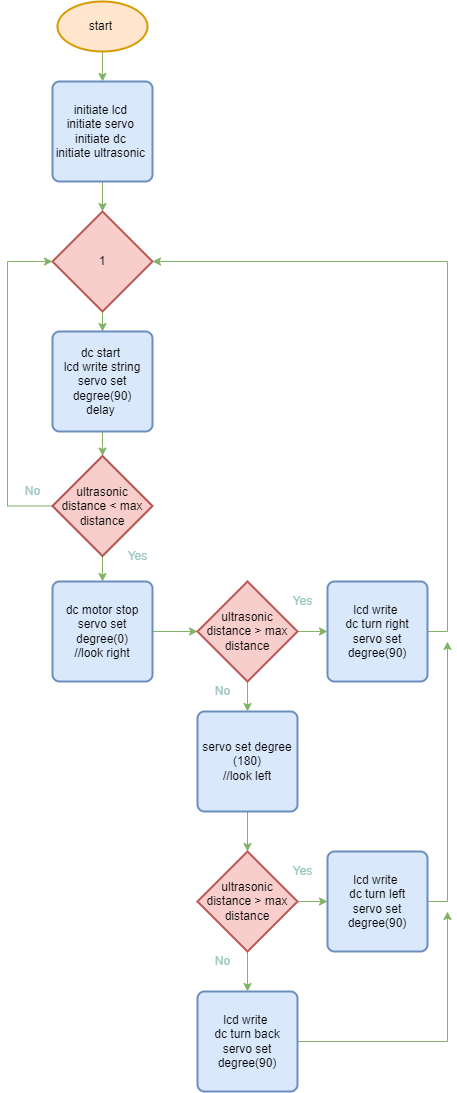

The diagram above was exported from draw.io. Its source (the exported page's mxGraphModel, read from the mxfile embedded in the PNG):
<mxGraphModel dx="1303" dy="727" grid="1" gridSize="10" guides="1" tooltips="1" connect="1" arrows="1" fold="1" page="1" pageScale="1" pageWidth="827" pageHeight="1169" math="0" shadow="0">
  <root>
    <mxCell id="0" />
    <mxCell id="1" parent="0" />
    <mxCell id="-fQ3TMSocbzJK8ZuSAXa-2" style="edgeStyle=orthogonalEdgeStyle;rounded=0;orthogonalLoop=1;jettySize=auto;html=1;fillColor=#d5e8d4;strokeColor=#82b366;" edge="1" parent="1" source="-fQ3TMSocbzJK8ZuSAXa-1" target="-fQ3TMSocbzJK8ZuSAXa-3">
      <mxGeometry relative="1" as="geometry">
        <mxPoint x="405" y="120" as="targetPoint" />
      </mxGeometry>
    </mxCell>
    <mxCell id="-fQ3TMSocbzJK8ZuSAXa-1" value="start&amp;nbsp;" style="strokeWidth=2;html=1;shape=mxgraph.flowchart.start_1;whiteSpace=wrap;fillColor=#ffe6cc;strokeColor=#d79b00;" vertex="1" parent="1">
      <mxGeometry x="360" y="30" width="90" height="50" as="geometry" />
    </mxCell>
    <mxCell id="-fQ3TMSocbzJK8ZuSAXa-4" style="edgeStyle=orthogonalEdgeStyle;rounded=0;orthogonalLoop=1;jettySize=auto;html=1;fillColor=#d5e8d4;strokeColor=#82b366;" edge="1" parent="1" source="-fQ3TMSocbzJK8ZuSAXa-3" target="-fQ3TMSocbzJK8ZuSAXa-5">
      <mxGeometry relative="1" as="geometry">
        <mxPoint x="405" y="260" as="targetPoint" />
      </mxGeometry>
    </mxCell>
    <mxCell id="-fQ3TMSocbzJK8ZuSAXa-3" value="initiate lcd&amp;nbsp;&lt;br&gt;initiate servo&amp;nbsp;&lt;br&gt;initiate dc&amp;nbsp;&lt;br&gt;initiate ultrasonic&amp;nbsp;" style="rounded=1;whiteSpace=wrap;html=1;absoluteArcSize=1;arcSize=14;strokeWidth=2;fillColor=#dae8fc;strokeColor=#6c8ebf;" vertex="1" parent="1">
      <mxGeometry x="355" y="110" width="100" height="100" as="geometry" />
    </mxCell>
    <mxCell id="-fQ3TMSocbzJK8ZuSAXa-9" style="edgeStyle=orthogonalEdgeStyle;rounded=0;orthogonalLoop=1;jettySize=auto;html=1;fillColor=#d5e8d4;strokeColor=#82b366;" edge="1" parent="1" source="-fQ3TMSocbzJK8ZuSAXa-5" target="-fQ3TMSocbzJK8ZuSAXa-10">
      <mxGeometry relative="1" as="geometry">
        <mxPoint x="405" y="410" as="targetPoint" />
      </mxGeometry>
    </mxCell>
    <mxCell id="-fQ3TMSocbzJK8ZuSAXa-5" value="1" style="strokeWidth=2;html=1;shape=mxgraph.flowchart.decision;whiteSpace=wrap;fillColor=#f8cecc;strokeColor=#b85450;" vertex="1" parent="1">
      <mxGeometry x="355" y="240" width="100" height="100" as="geometry" />
    </mxCell>
    <mxCell id="-fQ3TMSocbzJK8ZuSAXa-11" style="edgeStyle=orthogonalEdgeStyle;rounded=0;orthogonalLoop=1;jettySize=auto;html=1;fillColor=#d5e8d4;strokeColor=#82b366;" edge="1" parent="1" source="-fQ3TMSocbzJK8ZuSAXa-10" target="-fQ3TMSocbzJK8ZuSAXa-12">
      <mxGeometry relative="1" as="geometry">
        <mxPoint x="405" y="510" as="targetPoint" />
      </mxGeometry>
    </mxCell>
    <mxCell id="-fQ3TMSocbzJK8ZuSAXa-10" value="dc start&amp;nbsp;&lt;br&gt;lcd write string&lt;br&gt;servo set degree(90)&lt;br&gt;delay&amp;nbsp;" style="rounded=1;whiteSpace=wrap;html=1;absoluteArcSize=1;arcSize=14;strokeWidth=2;fillColor=#dae8fc;strokeColor=#6c8ebf;" vertex="1" parent="1">
      <mxGeometry x="355" y="360" width="100" height="100" as="geometry" />
    </mxCell>
    <mxCell id="-fQ3TMSocbzJK8ZuSAXa-13" style="edgeStyle=orthogonalEdgeStyle;rounded=0;orthogonalLoop=1;jettySize=auto;html=1;fillColor=#d5e8d4;strokeColor=#82b366;" edge="1" parent="1" source="-fQ3TMSocbzJK8ZuSAXa-12" target="-fQ3TMSocbzJK8ZuSAXa-14">
      <mxGeometry relative="1" as="geometry">
        <mxPoint x="405" y="640" as="targetPoint" />
      </mxGeometry>
    </mxCell>
    <mxCell id="-fQ3TMSocbzJK8ZuSAXa-31" style="rounded=0;orthogonalLoop=1;jettySize=auto;html=1;edgeStyle=elbowEdgeStyle;entryX=0;entryY=0.5;entryDx=0;entryDy=0;entryPerimeter=0;exitX=0;exitY=0.5;exitDx=0;exitDy=0;exitPerimeter=0;fillColor=#d5e8d4;strokeColor=#82b366;" edge="1" parent="1" source="-fQ3TMSocbzJK8ZuSAXa-12" target="-fQ3TMSocbzJK8ZuSAXa-5">
      <mxGeometry relative="1" as="geometry">
        <mxPoint x="290" y="310" as="targetPoint" />
        <mxPoint x="320" y="570" as="sourcePoint" />
        <Array as="points">
          <mxPoint x="310" y="420" />
          <mxPoint x="270" y="430" />
        </Array>
      </mxGeometry>
    </mxCell>
    <mxCell id="-fQ3TMSocbzJK8ZuSAXa-12" value="ultrasonic distance &amp;lt; max distance" style="strokeWidth=2;html=1;shape=mxgraph.flowchart.decision;whiteSpace=wrap;fillColor=#f8cecc;strokeColor=#b85450;" vertex="1" parent="1">
      <mxGeometry x="355" y="484.5" width="100" height="100" as="geometry" />
    </mxCell>
    <mxCell id="-fQ3TMSocbzJK8ZuSAXa-15" style="edgeStyle=orthogonalEdgeStyle;rounded=0;orthogonalLoop=1;jettySize=auto;html=1;fillColor=#d5e8d4;strokeColor=#82b366;" edge="1" parent="1" source="-fQ3TMSocbzJK8ZuSAXa-14" target="-fQ3TMSocbzJK8ZuSAXa-16">
      <mxGeometry relative="1" as="geometry">
        <mxPoint x="530" y="660" as="targetPoint" />
      </mxGeometry>
    </mxCell>
    <mxCell id="-fQ3TMSocbzJK8ZuSAXa-14" value="dc motor stop&lt;br&gt;servo set degree(0)&lt;br&gt;//look right" style="rounded=1;whiteSpace=wrap;html=1;absoluteArcSize=1;arcSize=14;strokeWidth=2;fillColor=#dae8fc;strokeColor=#6c8ebf;" vertex="1" parent="1">
      <mxGeometry x="355" y="610" width="100" height="100" as="geometry" />
    </mxCell>
    <mxCell id="-fQ3TMSocbzJK8ZuSAXa-17" style="edgeStyle=orthogonalEdgeStyle;rounded=0;orthogonalLoop=1;jettySize=auto;html=1;fillColor=#d5e8d4;strokeColor=#82b366;" edge="1" parent="1" source="-fQ3TMSocbzJK8ZuSAXa-16" target="-fQ3TMSocbzJK8ZuSAXa-18">
      <mxGeometry relative="1" as="geometry">
        <mxPoint x="670" y="660" as="targetPoint" />
      </mxGeometry>
    </mxCell>
    <mxCell id="-fQ3TMSocbzJK8ZuSAXa-19" style="edgeStyle=orthogonalEdgeStyle;rounded=0;orthogonalLoop=1;jettySize=auto;html=1;fillColor=#d5e8d4;strokeColor=#82b366;" edge="1" parent="1" source="-fQ3TMSocbzJK8ZuSAXa-16" target="-fQ3TMSocbzJK8ZuSAXa-20">
      <mxGeometry relative="1" as="geometry">
        <mxPoint x="550" y="770" as="targetPoint" />
      </mxGeometry>
    </mxCell>
    <mxCell id="-fQ3TMSocbzJK8ZuSAXa-16" value="ultrasonic distance &amp;gt; max distance" style="strokeWidth=2;html=1;shape=mxgraph.flowchart.decision;whiteSpace=wrap;fillColor=#f8cecc;strokeColor=#b85450;" vertex="1" parent="1">
      <mxGeometry x="500" y="610" width="100" height="100" as="geometry" />
    </mxCell>
    <mxCell id="-fQ3TMSocbzJK8ZuSAXa-37" style="edgeStyle=elbowEdgeStyle;rounded=0;orthogonalLoop=1;jettySize=auto;html=1;entryX=1;entryY=0.5;entryDx=0;entryDy=0;entryPerimeter=0;fillColor=#d5e8d4;strokeColor=#82b366;" edge="1" parent="1" source="-fQ3TMSocbzJK8ZuSAXa-18" target="-fQ3TMSocbzJK8ZuSAXa-5">
      <mxGeometry relative="1" as="geometry">
        <mxPoint x="780" y="279.9999999999999" as="targetPoint" />
        <Array as="points">
          <mxPoint x="750" y="370" />
        </Array>
      </mxGeometry>
    </mxCell>
    <mxCell id="-fQ3TMSocbzJK8ZuSAXa-18" value="lcd write&amp;nbsp;&lt;br&gt;dc turn right&lt;br&gt;servo set degree(90)" style="rounded=1;whiteSpace=wrap;html=1;absoluteArcSize=1;arcSize=14;strokeWidth=2;fillColor=#dae8fc;strokeColor=#6c8ebf;" vertex="1" parent="1">
      <mxGeometry x="630" y="610" width="100" height="100" as="geometry" />
    </mxCell>
    <mxCell id="-fQ3TMSocbzJK8ZuSAXa-21" style="edgeStyle=orthogonalEdgeStyle;rounded=0;orthogonalLoop=1;jettySize=auto;html=1;fillColor=#d5e8d4;strokeColor=#82b366;" edge="1" parent="1" source="-fQ3TMSocbzJK8ZuSAXa-20" target="-fQ3TMSocbzJK8ZuSAXa-22">
      <mxGeometry relative="1" as="geometry">
        <mxPoint x="550" y="890" as="targetPoint" />
      </mxGeometry>
    </mxCell>
    <mxCell id="-fQ3TMSocbzJK8ZuSAXa-20" value="servo set degree (180)&lt;br&gt;//look left" style="rounded=1;whiteSpace=wrap;html=1;absoluteArcSize=1;arcSize=14;strokeWidth=2;fillColor=#dae8fc;strokeColor=#6c8ebf;" vertex="1" parent="1">
      <mxGeometry x="500" y="740" width="100" height="100" as="geometry" />
    </mxCell>
    <mxCell id="-fQ3TMSocbzJK8ZuSAXa-24" style="edgeStyle=orthogonalEdgeStyle;rounded=0;orthogonalLoop=1;jettySize=auto;html=1;entryX=0;entryY=0.5;entryDx=0;entryDy=0;fillColor=#d5e8d4;strokeColor=#82b366;" edge="1" parent="1" source="-fQ3TMSocbzJK8ZuSAXa-22" target="-fQ3TMSocbzJK8ZuSAXa-23">
      <mxGeometry relative="1" as="geometry" />
    </mxCell>
    <mxCell id="-fQ3TMSocbzJK8ZuSAXa-25" style="edgeStyle=orthogonalEdgeStyle;rounded=0;orthogonalLoop=1;jettySize=auto;html=1;fillColor=#d5e8d4;strokeColor=#82b366;" edge="1" parent="1" source="-fQ3TMSocbzJK8ZuSAXa-22">
      <mxGeometry relative="1" as="geometry">
        <mxPoint x="550" y="1020.0000000000002" as="targetPoint" />
      </mxGeometry>
    </mxCell>
    <mxCell id="-fQ3TMSocbzJK8ZuSAXa-22" value="&lt;span&gt;ultrasonic distance &amp;gt; max distance&lt;/span&gt;" style="strokeWidth=2;html=1;shape=mxgraph.flowchart.decision;whiteSpace=wrap;fillColor=#f8cecc;strokeColor=#b85450;" vertex="1" parent="1">
      <mxGeometry x="500" y="880" width="100" height="100" as="geometry" />
    </mxCell>
    <mxCell id="-fQ3TMSocbzJK8ZuSAXa-38" style="rounded=0;orthogonalLoop=1;jettySize=auto;html=1;edgeStyle=orthogonalEdgeStyle;fillColor=#d5e8d4;strokeColor=#82b366;" edge="1" parent="1" source="-fQ3TMSocbzJK8ZuSAXa-23">
      <mxGeometry relative="1" as="geometry">
        <mxPoint x="750" y="670" as="targetPoint" />
      </mxGeometry>
    </mxCell>
    <mxCell id="-fQ3TMSocbzJK8ZuSAXa-23" value="lcd write&amp;nbsp;&lt;br&gt;dc turn left&lt;br&gt;servo set degree(90)" style="rounded=1;whiteSpace=wrap;html=1;absoluteArcSize=1;arcSize=14;strokeWidth=2;fillColor=#dae8fc;strokeColor=#6c8ebf;" vertex="1" parent="1">
      <mxGeometry x="630" y="880" width="100" height="100" as="geometry" />
    </mxCell>
    <mxCell id="-fQ3TMSocbzJK8ZuSAXa-39" style="edgeStyle=orthogonalEdgeStyle;rounded=0;orthogonalLoop=1;jettySize=auto;html=1;fillColor=#d5e8d4;strokeColor=#82b366;" edge="1" parent="1" source="-fQ3TMSocbzJK8ZuSAXa-26">
      <mxGeometry relative="1" as="geometry">
        <mxPoint x="750" y="940" as="targetPoint" />
      </mxGeometry>
    </mxCell>
    <mxCell id="-fQ3TMSocbzJK8ZuSAXa-26" value="lcd write&amp;nbsp;&lt;br&gt;dc turn back&lt;br&gt;servo set degree(90)" style="rounded=1;whiteSpace=wrap;html=1;absoluteArcSize=1;arcSize=14;strokeWidth=2;fillColor=#dae8fc;strokeColor=#6c8ebf;" vertex="1" parent="1">
      <mxGeometry x="500" y="1020" width="100" height="100" as="geometry" />
    </mxCell>
    <mxCell id="-fQ3TMSocbzJK8ZuSAXa-28" value="&lt;font color=&quot;#9ac7bf&quot;&gt;Yes&lt;/font&gt;" style="text;html=1;align=center;verticalAlign=middle;resizable=0;points=[];autosize=1;" vertex="1" parent="1">
      <mxGeometry x="425" y="575" width="30" height="20" as="geometry" />
    </mxCell>
    <mxCell id="-fQ3TMSocbzJK8ZuSAXa-29" value="&lt;font color=&quot;#9ac7bf&quot;&gt;No&lt;/font&gt;" style="text;html=1;align=center;verticalAlign=middle;resizable=0;points=[];autosize=1;" vertex="1" parent="1">
      <mxGeometry x="320" y="510" width="30" height="20" as="geometry" />
    </mxCell>
    <mxCell id="-fQ3TMSocbzJK8ZuSAXa-33" value="&lt;font color=&quot;#9ac7bf&quot;&gt;Yes&lt;/font&gt;" style="text;html=1;align=center;verticalAlign=middle;resizable=0;points=[];autosize=1;" vertex="1" parent="1">
      <mxGeometry x="590" y="620" width="30" height="20" as="geometry" />
    </mxCell>
    <mxCell id="-fQ3TMSocbzJK8ZuSAXa-34" value="&lt;font color=&quot;#9ac7bf&quot;&gt;No&lt;/font&gt;" style="text;html=1;align=center;verticalAlign=middle;resizable=0;points=[];autosize=1;" vertex="1" parent="1">
      <mxGeometry x="510" y="710" width="30" height="20" as="geometry" />
    </mxCell>
    <mxCell id="-fQ3TMSocbzJK8ZuSAXa-35" value="&lt;font color=&quot;#9ac7bf&quot;&gt;Yes&lt;/font&gt;" style="text;html=1;align=center;verticalAlign=middle;resizable=0;points=[];autosize=1;" vertex="1" parent="1">
      <mxGeometry x="590" y="890" width="30" height="20" as="geometry" />
    </mxCell>
    <mxCell id="-fQ3TMSocbzJK8ZuSAXa-36" value="&lt;font color=&quot;#9ac7bf&quot;&gt;No&lt;/font&gt;" style="text;html=1;align=center;verticalAlign=middle;resizable=0;points=[];autosize=1;" vertex="1" parent="1">
      <mxGeometry x="510" y="980" width="30" height="20" as="geometry" />
    </mxCell>
  </root>
</mxGraphModel>